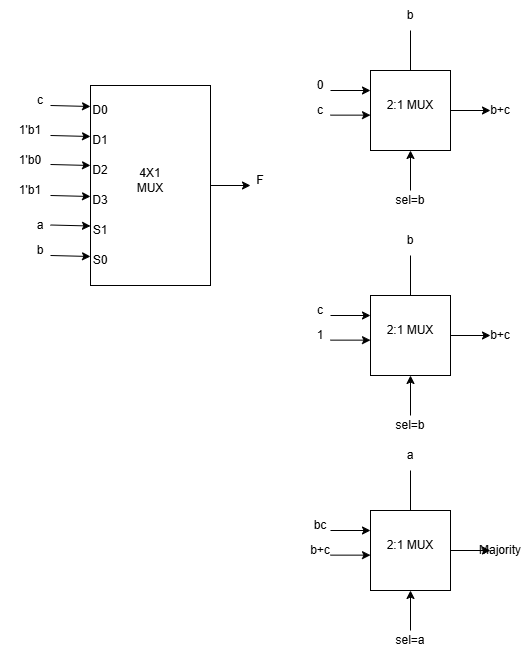

The diagram above was exported from draw.io. Its source (the exported page's mxGraphModel, read from the mxfile embedded in the PNG):
<mxGraphModel dx="734" dy="1605" grid="1" gridSize="10" guides="1" tooltips="1" connect="1" arrows="1" fold="1" page="1" pageScale="1" pageWidth="850" pageHeight="1100" math="0" shadow="0">
  <root>
    <mxCell id="0" />
    <mxCell id="1" parent="0" />
    <mxCell id="vzVtLqbJ_nN96Uin1YPR-2" parent="1" style="rounded=0;whiteSpace=wrap;html=1;" value="" vertex="1">
      <mxGeometry height="200" width="120" x="120" y="40" as="geometry" />
    </mxCell>
    <mxCell id="vzVtLqbJ_nN96Uin1YPR-3" edge="1" parent="1" style="endArrow=classic;html=1;rounded=0;" value="">
      <mxGeometry height="50" relative="1" width="50" as="geometry">
        <mxPoint x="80" y="60" as="sourcePoint" />
        <mxPoint x="120" y="61" as="targetPoint" />
      </mxGeometry>
    </mxCell>
    <mxCell id="vzVtLqbJ_nN96Uin1YPR-4" edge="1" parent="1" style="endArrow=classic;html=1;rounded=0;" value="">
      <mxGeometry height="50" relative="1" width="50" as="geometry">
        <mxPoint x="80" y="90" as="sourcePoint" />
        <mxPoint x="120" y="91" as="targetPoint" />
      </mxGeometry>
    </mxCell>
    <mxCell id="vzVtLqbJ_nN96Uin1YPR-5" edge="1" parent="1" style="endArrow=classic;html=1;rounded=0;" value="">
      <mxGeometry height="50" relative="1" width="50" as="geometry">
        <mxPoint x="80" y="119" as="sourcePoint" />
        <mxPoint x="120" y="120" as="targetPoint" />
      </mxGeometry>
    </mxCell>
    <mxCell id="vzVtLqbJ_nN96Uin1YPR-6" edge="1" parent="1" style="endArrow=classic;html=1;rounded=0;" value="">
      <mxGeometry height="50" relative="1" width="50" as="geometry">
        <mxPoint x="80" y="150" as="sourcePoint" />
        <mxPoint x="120" y="151" as="targetPoint" />
      </mxGeometry>
    </mxCell>
    <mxCell id="vzVtLqbJ_nN96Uin1YPR-7" edge="1" parent="1" style="endArrow=classic;html=1;rounded=0;" value="">
      <mxGeometry height="50" relative="1" width="50" as="geometry">
        <mxPoint x="80" y="179.5" as="sourcePoint" />
        <mxPoint x="120" y="180.5" as="targetPoint" />
      </mxGeometry>
    </mxCell>
    <mxCell id="vzVtLqbJ_nN96Uin1YPR-8" edge="1" parent="1" style="endArrow=classic;html=1;rounded=0;" value="">
      <mxGeometry height="50" relative="1" width="50" as="geometry">
        <mxPoint x="80" y="210" as="sourcePoint" />
        <mxPoint x="120" y="211" as="targetPoint" />
      </mxGeometry>
    </mxCell>
    <mxCell id="vzVtLqbJ_nN96Uin1YPR-9" parent="1" style="text;html=1;whiteSpace=wrap;strokeColor=none;fillColor=none;align=center;verticalAlign=middle;rounded=0;" value="a" vertex="1">
      <mxGeometry height="30" width="60" x="40" y="165" as="geometry" />
    </mxCell>
    <mxCell id="vzVtLqbJ_nN96Uin1YPR-10" parent="1" style="text;html=1;whiteSpace=wrap;strokeColor=none;fillColor=none;align=center;verticalAlign=middle;rounded=0;" value="b" vertex="1">
      <mxGeometry height="30" width="60" x="40" y="190" as="geometry" />
    </mxCell>
    <mxCell id="vzVtLqbJ_nN96Uin1YPR-11" parent="1" style="text;html=1;whiteSpace=wrap;strokeColor=none;fillColor=none;align=center;verticalAlign=middle;rounded=0;" value="c" vertex="1">
      <mxGeometry height="30" width="60" x="40" y="40" as="geometry" />
    </mxCell>
    <mxCell id="vzVtLqbJ_nN96Uin1YPR-12" parent="1" style="text;html=1;whiteSpace=wrap;strokeColor=none;fillColor=none;align=center;verticalAlign=middle;rounded=0;" value="1'b1" vertex="1">
      <mxGeometry height="30" width="60" x="30" y="70" as="geometry" />
    </mxCell>
    <mxCell id="vzVtLqbJ_nN96Uin1YPR-13" parent="1" style="text;html=1;whiteSpace=wrap;strokeColor=none;fillColor=none;align=center;verticalAlign=middle;rounded=0;" value="1'b0" vertex="1">
      <mxGeometry height="30" width="60" x="30" y="100" as="geometry" />
    </mxCell>
    <mxCell id="vzVtLqbJ_nN96Uin1YPR-14" parent="1" style="text;html=1;whiteSpace=wrap;strokeColor=none;fillColor=none;align=center;verticalAlign=middle;rounded=0;" value="1'b1" vertex="1">
      <mxGeometry height="30" width="60" x="30" y="130" as="geometry" />
    </mxCell>
    <mxCell id="vzVtLqbJ_nN96Uin1YPR-15" parent="1" style="text;html=1;whiteSpace=wrap;strokeColor=none;fillColor=none;align=center;verticalAlign=middle;rounded=0;" value="D0" vertex="1">
      <mxGeometry height="30" width="60" x="100" y="50" as="geometry" />
    </mxCell>
    <mxCell id="vzVtLqbJ_nN96Uin1YPR-16" parent="1" style="text;html=1;whiteSpace=wrap;strokeColor=none;fillColor=none;align=center;verticalAlign=middle;rounded=0;" value="D1" vertex="1">
      <mxGeometry height="30" width="60" x="100" y="80" as="geometry" />
    </mxCell>
    <mxCell id="vzVtLqbJ_nN96Uin1YPR-18" parent="1" style="text;html=1;whiteSpace=wrap;strokeColor=none;fillColor=none;align=center;verticalAlign=middle;rounded=0;" value="D2" vertex="1">
      <mxGeometry height="30" width="60" x="100" y="110" as="geometry" />
    </mxCell>
    <mxCell id="vzVtLqbJ_nN96Uin1YPR-19" parent="1" style="text;html=1;whiteSpace=wrap;strokeColor=none;fillColor=none;align=center;verticalAlign=middle;rounded=0;" value="D3" vertex="1">
      <mxGeometry height="30" width="60" x="100" y="140" as="geometry" />
    </mxCell>
    <mxCell id="vzVtLqbJ_nN96Uin1YPR-20" parent="1" style="text;html=1;whiteSpace=wrap;strokeColor=none;fillColor=none;align=center;verticalAlign=middle;rounded=0;" value="S0" vertex="1">
      <mxGeometry height="30" width="60" x="100" y="200" as="geometry" />
    </mxCell>
    <mxCell id="vzVtLqbJ_nN96Uin1YPR-21" parent="1" style="text;html=1;whiteSpace=wrap;strokeColor=none;fillColor=none;align=center;verticalAlign=middle;rounded=0;" value="S1" vertex="1">
      <mxGeometry height="30" width="60" x="100" y="170" as="geometry" />
    </mxCell>
    <mxCell id="vzVtLqbJ_nN96Uin1YPR-22" edge="1" parent="1" source="vzVtLqbJ_nN96Uin1YPR-2" style="endArrow=classic;html=1;rounded=0;exitX=1;exitY=0.5;exitDx=0;exitDy=0;" value="">
      <mxGeometry height="50" relative="1" width="50" as="geometry">
        <mxPoint x="270" y="180" as="sourcePoint" />
        <mxPoint x="280" y="140" as="targetPoint" />
      </mxGeometry>
    </mxCell>
    <mxCell id="vzVtLqbJ_nN96Uin1YPR-23" parent="1" style="text;html=1;whiteSpace=wrap;strokeColor=none;fillColor=none;align=center;verticalAlign=middle;rounded=0;" value="4X1&lt;br&gt;MUX" vertex="1">
      <mxGeometry height="30" width="60" x="150" y="120" as="geometry" />
    </mxCell>
    <mxCell id="vzVtLqbJ_nN96Uin1YPR-24" parent="1" style="text;html=1;whiteSpace=wrap;strokeColor=none;fillColor=none;align=center;verticalAlign=middle;rounded=0;" value="F" vertex="1">
      <mxGeometry height="30" width="60" x="260" y="120" as="geometry" />
    </mxCell>
    <mxCell id="vzVtLqbJ_nN96Uin1YPR-37" parent="1" style="whiteSpace=wrap;html=1;aspect=fixed;" value="" vertex="1">
      <mxGeometry height="80" width="80" x="400" y="250" as="geometry" />
    </mxCell>
    <mxCell id="vzVtLqbJ_nN96Uin1YPR-38" edge="1" parent="1" style="edgeStyle=orthogonalEdgeStyle;rounded=0;orthogonalLoop=1;jettySize=auto;html=1;">
      <mxGeometry relative="1" as="geometry">
        <mxPoint x="480" y="290" as="sourcePoint" />
        <mxPoint x="520" y="290" as="targetPoint" />
      </mxGeometry>
    </mxCell>
    <mxCell id="vzVtLqbJ_nN96Uin1YPR-39" edge="1" parent="1" style="endArrow=classic;html=1;rounded=0;entryX=0;entryY=0.25;entryDx=0;entryDy=0;" target="vzVtLqbJ_nN96Uin1YPR-37" value="">
      <mxGeometry height="50" relative="1" width="50" as="geometry">
        <mxPoint x="360" y="270" as="sourcePoint" />
        <mxPoint x="320" y="300" as="targetPoint" />
      </mxGeometry>
    </mxCell>
    <mxCell id="vzVtLqbJ_nN96Uin1YPR-40" edge="1" parent="1" style="endArrow=classic;html=1;rounded=0;entryX=0;entryY=0.25;entryDx=0;entryDy=0;" value="">
      <mxGeometry height="50" relative="1" width="50" as="geometry">
        <mxPoint x="360" y="294.64" as="sourcePoint" />
        <mxPoint x="400" y="294.64" as="targetPoint" />
      </mxGeometry>
    </mxCell>
    <mxCell id="vzVtLqbJ_nN96Uin1YPR-41" edge="1" parent="1" source="vzVtLqbJ_nN96Uin1YPR-37" style="endArrow=none;html=1;rounded=0;exitX=0.5;exitY=0;exitDx=0;exitDy=0;" value="">
      <mxGeometry height="50" relative="1" width="50" as="geometry">
        <mxPoint x="270" y="350" as="sourcePoint" />
        <mxPoint x="440" y="210" as="targetPoint" />
      </mxGeometry>
    </mxCell>
    <mxCell id="vzVtLqbJ_nN96Uin1YPR-42" edge="1" parent="1" style="endArrow=classic;html=1;rounded=0;entryX=0.5;entryY=1;entryDx=0;entryDy=0;" target="vzVtLqbJ_nN96Uin1YPR-37" value="">
      <mxGeometry height="50" relative="1" width="50" as="geometry">
        <mxPoint x="440" y="370" as="sourcePoint" />
        <mxPoint x="320" y="300" as="targetPoint" />
      </mxGeometry>
    </mxCell>
    <mxCell id="vzVtLqbJ_nN96Uin1YPR-43" parent="1" style="text;html=1;whiteSpace=wrap;strokeColor=none;fillColor=none;align=center;verticalAlign=middle;rounded=0;" value="b+c" vertex="1">
      <mxGeometry height="30" width="60" x="500" y="275" as="geometry" />
    </mxCell>
    <mxCell id="vzVtLqbJ_nN96Uin1YPR-44" parent="1" style="text;html=1;whiteSpace=wrap;strokeColor=none;fillColor=none;align=center;verticalAlign=middle;rounded=0;" value="2:1 MUX" vertex="1">
      <mxGeometry height="30" width="60" x="410" y="270" as="geometry" />
    </mxCell>
    <mxCell id="vzVtLqbJ_nN96Uin1YPR-45" parent="1" style="text;html=1;whiteSpace=wrap;strokeColor=none;fillColor=none;align=center;verticalAlign=middle;rounded=0;" value="b" vertex="1">
      <mxGeometry height="30" width="60" x="410" y="180" as="geometry" />
    </mxCell>
    <mxCell id="vzVtLqbJ_nN96Uin1YPR-46" parent="1" style="text;html=1;whiteSpace=wrap;strokeColor=none;fillColor=none;align=center;verticalAlign=middle;rounded=0;" value="c" vertex="1">
      <mxGeometry height="30" width="60" x="320" y="250" as="geometry" />
    </mxCell>
    <mxCell id="vzVtLqbJ_nN96Uin1YPR-47" parent="1" style="text;html=1;whiteSpace=wrap;strokeColor=none;fillColor=none;align=center;verticalAlign=middle;rounded=0;" value="1" vertex="1">
      <mxGeometry height="30" width="60" x="320" y="275" as="geometry" />
    </mxCell>
    <mxCell id="vzVtLqbJ_nN96Uin1YPR-48" parent="1" style="text;html=1;whiteSpace=wrap;strokeColor=none;fillColor=none;align=center;verticalAlign=middle;rounded=0;" value="sel=b" vertex="1">
      <mxGeometry height="30" width="60" x="410" y="365" as="geometry" />
    </mxCell>
    <mxCell id="vzVtLqbJ_nN96Uin1YPR-49" parent="1" style="whiteSpace=wrap;html=1;aspect=fixed;" value="" vertex="1">
      <mxGeometry height="80" width="80" x="400" y="25" as="geometry" />
    </mxCell>
    <mxCell id="vzVtLqbJ_nN96Uin1YPR-50" edge="1" parent="1" style="edgeStyle=orthogonalEdgeStyle;rounded=0;orthogonalLoop=1;jettySize=auto;html=1;">
      <mxGeometry relative="1" as="geometry">
        <mxPoint x="480" y="65" as="sourcePoint" />
        <mxPoint x="520" y="65" as="targetPoint" />
      </mxGeometry>
    </mxCell>
    <mxCell id="vzVtLqbJ_nN96Uin1YPR-51" edge="1" parent="1" style="endArrow=classic;html=1;rounded=0;entryX=0;entryY=0.25;entryDx=0;entryDy=0;" target="vzVtLqbJ_nN96Uin1YPR-49" value="">
      <mxGeometry height="50" relative="1" width="50" as="geometry">
        <mxPoint x="360" y="45" as="sourcePoint" />
        <mxPoint x="320" y="75" as="targetPoint" />
      </mxGeometry>
    </mxCell>
    <mxCell id="vzVtLqbJ_nN96Uin1YPR-52" edge="1" parent="1" style="endArrow=classic;html=1;rounded=0;entryX=0;entryY=0.25;entryDx=0;entryDy=0;" value="">
      <mxGeometry height="50" relative="1" width="50" as="geometry">
        <mxPoint x="360" y="69.63999999999999" as="sourcePoint" />
        <mxPoint x="400" y="69.63999999999999" as="targetPoint" />
      </mxGeometry>
    </mxCell>
    <mxCell id="vzVtLqbJ_nN96Uin1YPR-53" edge="1" parent="1" source="vzVtLqbJ_nN96Uin1YPR-49" style="endArrow=none;html=1;rounded=0;exitX=0.5;exitY=0;exitDx=0;exitDy=0;" value="">
      <mxGeometry height="50" relative="1" width="50" as="geometry">
        <mxPoint x="270" y="125" as="sourcePoint" />
        <mxPoint x="440" y="-15" as="targetPoint" />
      </mxGeometry>
    </mxCell>
    <mxCell id="vzVtLqbJ_nN96Uin1YPR-54" edge="1" parent="1" style="endArrow=classic;html=1;rounded=0;entryX=0.5;entryY=1;entryDx=0;entryDy=0;" target="vzVtLqbJ_nN96Uin1YPR-49" value="">
      <mxGeometry height="50" relative="1" width="50" as="geometry">
        <mxPoint x="440" y="145" as="sourcePoint" />
        <mxPoint x="320" y="75" as="targetPoint" />
      </mxGeometry>
    </mxCell>
    <mxCell id="vzVtLqbJ_nN96Uin1YPR-55" parent="1" style="text;html=1;whiteSpace=wrap;strokeColor=none;fillColor=none;align=center;verticalAlign=middle;rounded=0;" value="b+c" vertex="1">
      <mxGeometry height="30" width="60" x="500" y="50" as="geometry" />
    </mxCell>
    <mxCell id="vzVtLqbJ_nN96Uin1YPR-56" parent="1" style="text;html=1;whiteSpace=wrap;strokeColor=none;fillColor=none;align=center;verticalAlign=middle;rounded=0;" value="2:1 MUX" vertex="1">
      <mxGeometry height="30" width="60" x="410" y="45" as="geometry" />
    </mxCell>
    <mxCell id="vzVtLqbJ_nN96Uin1YPR-57" parent="1" style="text;html=1;whiteSpace=wrap;strokeColor=none;fillColor=none;align=center;verticalAlign=middle;rounded=0;" value="b" vertex="1">
      <mxGeometry height="30" width="60" x="410" y="-45" as="geometry" />
    </mxCell>
    <mxCell id="vzVtLqbJ_nN96Uin1YPR-58" parent="1" style="text;html=1;whiteSpace=wrap;strokeColor=none;fillColor=none;align=center;verticalAlign=middle;rounded=0;" value="0" vertex="1">
      <mxGeometry height="30" width="60" x="320" y="25" as="geometry" />
    </mxCell>
    <mxCell id="vzVtLqbJ_nN96Uin1YPR-59" parent="1" style="text;html=1;whiteSpace=wrap;strokeColor=none;fillColor=none;align=center;verticalAlign=middle;rounded=0;" value="c" vertex="1">
      <mxGeometry height="30" width="60" x="320" y="50" as="geometry" />
    </mxCell>
    <mxCell id="vzVtLqbJ_nN96Uin1YPR-60" parent="1" style="text;html=1;whiteSpace=wrap;strokeColor=none;fillColor=none;align=center;verticalAlign=middle;rounded=0;" value="sel=b" vertex="1">
      <mxGeometry height="30" width="60" x="410" y="140" as="geometry" />
    </mxCell>
    <mxCell id="vzVtLqbJ_nN96Uin1YPR-61" parent="1" style="whiteSpace=wrap;html=1;aspect=fixed;" value="" vertex="1">
      <mxGeometry height="80" width="80" x="400" y="465" as="geometry" />
    </mxCell>
    <mxCell id="vzVtLqbJ_nN96Uin1YPR-62" edge="1" parent="1" style="edgeStyle=orthogonalEdgeStyle;rounded=0;orthogonalLoop=1;jettySize=auto;html=1;">
      <mxGeometry relative="1" as="geometry">
        <mxPoint x="480" y="505" as="sourcePoint" />
        <mxPoint x="520" y="505" as="targetPoint" />
      </mxGeometry>
    </mxCell>
    <mxCell id="vzVtLqbJ_nN96Uin1YPR-63" edge="1" parent="1" style="endArrow=classic;html=1;rounded=0;entryX=0;entryY=0.25;entryDx=0;entryDy=0;" target="vzVtLqbJ_nN96Uin1YPR-61" value="">
      <mxGeometry height="50" relative="1" width="50" as="geometry">
        <mxPoint x="360" y="485" as="sourcePoint" />
        <mxPoint x="320" y="515" as="targetPoint" />
      </mxGeometry>
    </mxCell>
    <mxCell id="vzVtLqbJ_nN96Uin1YPR-64" edge="1" parent="1" style="endArrow=classic;html=1;rounded=0;entryX=0;entryY=0.25;entryDx=0;entryDy=0;" value="">
      <mxGeometry height="50" relative="1" width="50" as="geometry">
        <mxPoint x="360" y="509.64" as="sourcePoint" />
        <mxPoint x="400" y="509.64" as="targetPoint" />
      </mxGeometry>
    </mxCell>
    <mxCell id="vzVtLqbJ_nN96Uin1YPR-65" edge="1" parent="1" source="vzVtLqbJ_nN96Uin1YPR-61" style="endArrow=none;html=1;rounded=0;exitX=0.5;exitY=0;exitDx=0;exitDy=0;" value="">
      <mxGeometry height="50" relative="1" width="50" as="geometry">
        <mxPoint x="270" y="565" as="sourcePoint" />
        <mxPoint x="440" y="425" as="targetPoint" />
      </mxGeometry>
    </mxCell>
    <mxCell id="vzVtLqbJ_nN96Uin1YPR-66" edge="1" parent="1" style="endArrow=classic;html=1;rounded=0;entryX=0.5;entryY=1;entryDx=0;entryDy=0;" target="vzVtLqbJ_nN96Uin1YPR-61" value="">
      <mxGeometry height="50" relative="1" width="50" as="geometry">
        <mxPoint x="440" y="585" as="sourcePoint" />
        <mxPoint x="320" y="515" as="targetPoint" />
      </mxGeometry>
    </mxCell>
    <mxCell id="vzVtLqbJ_nN96Uin1YPR-67" parent="1" style="text;html=1;whiteSpace=wrap;strokeColor=none;fillColor=none;align=center;verticalAlign=middle;rounded=0;" value="Majority" vertex="1">
      <mxGeometry height="30" width="60" x="500" y="490" as="geometry" />
    </mxCell>
    <mxCell id="vzVtLqbJ_nN96Uin1YPR-68" parent="1" style="text;html=1;whiteSpace=wrap;strokeColor=none;fillColor=none;align=center;verticalAlign=middle;rounded=0;" value="2:1 MUX" vertex="1">
      <mxGeometry height="30" width="60" x="410" y="485" as="geometry" />
    </mxCell>
    <mxCell id="vzVtLqbJ_nN96Uin1YPR-69" parent="1" style="text;html=1;whiteSpace=wrap;strokeColor=none;fillColor=none;align=center;verticalAlign=middle;rounded=0;" value="a" vertex="1">
      <mxGeometry height="30" width="60" x="410" y="395" as="geometry" />
    </mxCell>
    <mxCell id="vzVtLqbJ_nN96Uin1YPR-70" parent="1" style="text;html=1;whiteSpace=wrap;strokeColor=none;fillColor=none;align=center;verticalAlign=middle;rounded=0;" value="bc" vertex="1">
      <mxGeometry height="30" width="60" x="320" y="465" as="geometry" />
    </mxCell>
    <mxCell id="vzVtLqbJ_nN96Uin1YPR-71" parent="1" style="text;html=1;whiteSpace=wrap;strokeColor=none;fillColor=none;align=center;verticalAlign=middle;rounded=0;" value="b+c" vertex="1">
      <mxGeometry height="30" width="60" x="320" y="490" as="geometry" />
    </mxCell>
    <mxCell id="vzVtLqbJ_nN96Uin1YPR-72" parent="1" style="text;html=1;whiteSpace=wrap;strokeColor=none;fillColor=none;align=center;verticalAlign=middle;rounded=0;" value="sel=a" vertex="1">
      <mxGeometry height="30" width="60" x="410" y="580" as="geometry" />
    </mxCell>
  </root>
</mxGraphModel>